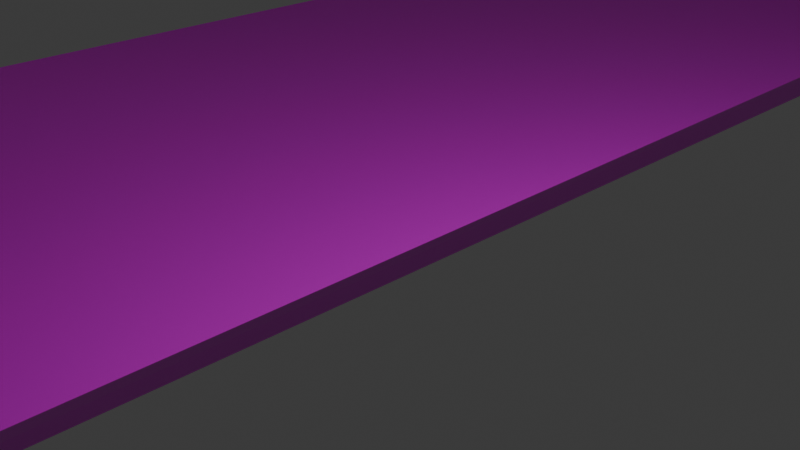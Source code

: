 # Source: 3.blend  (saved by Blender 4.0.36; exported with 4.5.12 LTS)
import bpy
from mathutils import Matrix  # noqa: F401  (used for matrix-valued properties, if any)

bpy.ops.wm.read_factory_settings(use_empty=True)
scene = bpy.context.scene
scene.name = 'Scene'

# ---- collections
col_collection = bpy.data.collections.new('Collection'); scene.collection.children.link(col_collection)

# ---- images (referenced by path relative to the original .blend; pixels are not part of the script)
import os
ASSET_DIR = os.environ.get("B2B_ASSET_DIR", "")  # directory of the original .blend (textures are referenced by path, not embedded)
HERE = os.path.dirname(os.path.abspath(__file__))  # packed textures are extracted next to this script under _unpacked/

def load_image(name, relpath, width, height, colorspace="sRGB"):
    """Load a texture the original file referenced (path relative to the .blend, or extracted next to this script)."""
    p = next((c for c in (os.path.join(HERE, relpath), os.path.join(ASSET_DIR, relpath)) if relpath and os.path.exists(c)), "")
    if p:
        img = bpy.data.images.load(p, check_existing=True)
        img.name = name
    else:  # same state as the original file: an image datablock whose file is absent (Cycles renders it pink)
        img = bpy.data.images.new(name, width, height)
        img.source = "FILE"
        img.filepath = "//" + (relpath or name)
    img.colorspace_settings.name = colorspace
    return img
img_10_png = load_image('10.png', '10.png', 1024, 1024, 'sRGB')
img_9_png = load_image('9.png', '9.png', 1024, 1024, 'sRGB')
img_7_png = load_image('7.png', '7.png', 1024, 1024, 'sRGB')
img_6_png = load_image('6.png', '6.png', 1024, 1024, 'sRGB')
img_dsc023320_png = load_image('DSC023320.png', 'DSC023320.png', 1024, 1024, 'sRGB')

# ---- materials (node trees are filled in below, after node groups)
mat_032 = bpy.data.materials.new('マテリアル.032')
mat_032.use_transparent_shadow = False
mat_031 = bpy.data.materials.new('マテリアル.031')
mat_031.use_transparent_shadow = False
mat_029 = bpy.data.materials.new('マテリアル.029')
mat_029.use_transparent_shadow = False
mat_028 = bpy.data.materials.new('マテリアル.028')
mat_028.use_transparent_shadow = False
mat_048 = bpy.data.materials.new('マテリアル.048')
mat_048.use_transparent_shadow = False

# ---- material node trees
mat_032.use_nodes = True; mat_032.node_tree.nodes.clear()
_N = mat_032.node_tree.nodes; _L = mat_032.node_tree.links
n0 = _N.new('ShaderNodeBsdfPrincipled'); n0.name = 'プリンシプルBSDF'; n0.location = (10, 300)
n0.inputs[3].default_value = 1.45
n1 = _N.new('ShaderNodeOutputMaterial'); n1.name = 'マテリアル出力'; n1.location = (300, 300)
n2 = _N.new('ShaderNodeTexImage'); n2.name = '画像テクスチャ'; n2.location = (-280, 275)
n2.image = img_10_png
_L.new(n0.outputs[0], n1.inputs[0])
_L.new(n2.outputs[0], n0.inputs[0])
n1.is_active_output = True
mat_031.use_nodes = True; mat_031.node_tree.nodes.clear()
_N = mat_031.node_tree.nodes; _L = mat_031.node_tree.links
n0 = _N.new('ShaderNodeBsdfPrincipled'); n0.name = 'プリンシプルBSDF'; n0.location = (10, 300)
n0.inputs[3].default_value = 1.45
n1 = _N.new('ShaderNodeOutputMaterial'); n1.name = 'マテリアル出力'; n1.location = (300, 300)
n2 = _N.new('ShaderNodeTexImage'); n2.name = '画像テクスチャ'; n2.location = (-280, 275)
n2.image = img_9_png
_L.new(n0.outputs[0], n1.inputs[0])
_L.new(n2.outputs[0], n0.inputs[0])
n1.is_active_output = True
mat_029.use_nodes = True; mat_029.node_tree.nodes.clear()
_N = mat_029.node_tree.nodes; _L = mat_029.node_tree.links
n0 = _N.new('ShaderNodeBsdfPrincipled'); n0.name = 'プリンシプルBSDF'; n0.location = (10, 300)
n0.inputs[3].default_value = 1.45
n1 = _N.new('ShaderNodeOutputMaterial'); n1.name = 'マテリアル出力'; n1.location = (300, 300)
n2 = _N.new('ShaderNodeTexImage'); n2.name = '画像テクスチャ'; n2.location = (-280, 275)
n2.image = img_7_png
_L.new(n0.outputs[0], n1.inputs[0])
_L.new(n2.outputs[0], n0.inputs[0])
n1.is_active_output = True
mat_028.use_nodes = True; mat_028.node_tree.nodes.clear()
_N = mat_028.node_tree.nodes; _L = mat_028.node_tree.links
n0 = _N.new('ShaderNodeBsdfPrincipled'); n0.name = 'プリンシプルBSDF'; n0.location = (10, 300)
n0.inputs[3].default_value = 1.45
n1 = _N.new('ShaderNodeOutputMaterial'); n1.name = 'マテリアル出力'; n1.location = (300, 300)
n2 = _N.new('ShaderNodeTexImage'); n2.name = '画像テクスチャ'; n2.location = (-280, 275)
n2.image = img_6_png
_L.new(n0.outputs[0], n1.inputs[0])
_L.new(n2.outputs[0], n0.inputs[0])
n1.is_active_output = True
mat_048.use_nodes = True; mat_048.node_tree.nodes.clear()
_N = mat_048.node_tree.nodes; _L = mat_048.node_tree.links
n0 = _N.new('ShaderNodeBsdfPrincipled'); n0.name = 'プリンシプルBSDF'; n0.location = (10, 300)
n0.inputs[3].default_value = 1.45
n1 = _N.new('ShaderNodeOutputMaterial'); n1.name = 'マテリアル出力'; n1.location = (300, 300)
n2 = _N.new('ShaderNodeTexImage'); n2.name = '画像テクスチャ'; n2.location = (-280, 275)
n2.image = img_dsc023320_png
_L.new(n0.outputs[0], n1.inputs[0])
_L.new(n2.outputs[0], n0.inputs[0])
n1.is_active_output = True

# ---- world
world_world = bpy.data.worlds.new('World'); scene.world = world_world
world_world.use_nodes = True; world_world.node_tree.nodes.clear()
_N = world_world.node_tree.nodes; _L = world_world.node_tree.links
n0 = _N.new('ShaderNodeOutputWorld'); n0.name = 'World Output'; n0.location = (300, 300)
n1 = _N.new('ShaderNodeBackground'); n1.name = 'Background'; n1.location = (10, 300)
n1.inputs[0].default_value = (0.05088, 0.05088, 0.05088, 1.0)
_L.new(n1.outputs[0], n0.inputs[0])
n0.is_active_output = True
world_world.color = (0.05088, 0.05088, 0.05088)
world_world.use_sun_shadow = False
world_world.sun_shadow_jitter_overblur = 0.0

# ---- cameras
cam_camera = bpy.data.cameras.new('Camera')
cam_camera.clip_end = 100.0
cam_camera.ortho_scale = 7.314

# ---- lights
light_light = bpy.data.lights.new('Light', 'POINT')
light_light.transmission_factor = 0.0
light_light.use_soft_falloff = False
light_light.energy = 1000.0
light_light.shadow_soft_size = 0.1
light_light.shadow_maximum_resolution = 0.006
light_light.use_absolute_resolution = True

# ---- meshes
me_011 = bpy.data.meshes.new('立方体.011')
me_011.from_pydata([(-1.835, -9.996, -1.0), (-1.835, -9.996, 9.657), (5.036, -9.996, -1.0), (5.036, -9.996, 9.657), (5.036, -1.381, -1.0), (5.036, -1.381, 9.657)], [], [(4, 5, 3, 2), (2, 3, 1, 0)])
_uv = me_011.uv_layers.new(name='UVマップ')
_uv.uv.foreach_set('vector', [1.004, 0.04341, 0.9836, 0.7773, 0.06637, 0.6918, 0.06637, 0.004902, 0.2817, 0.007732, 0.2817, 0.7177, 0.008178, 0.6792, 0.008178, 0.007732])
me_011.materials.append(mat_032)
me_011.update()
me_008 = bpy.data.meshes.new('立方体.008')
me_008.from_pydata([(-8.676, -12.92, -1.0), (-8.676, -12.92, 8.904), (2.02, -12.92, -1.0), (2.02, -12.92, 8.904), (5.036, -1.381, -1.0), (5.036, -1.381, 8.904), (4.095, -9.523, -1.0), (4.095, -9.523, 8.904)], [], [(6, 7, 3, 2), (2, 3, 1, 0), (4, 5, 7, 6)])
_uv = me_008.uv_layers.new(name='UVマップ')
_uv.uv.foreach_set('vector', [0.4737, -0.0005099, 0.4737, 0.9835, 0.2538, 0.9835, 0.2538, -0.0005099, 0.2606, 0.0005462, 0.2606, 0.9835, 0.02713, 0.9835, 0.02713, 0.0005462, 1.0, -0.0005099, 1.0, 0.9835, 0.4737, 0.9835, 0.4737, -0.0005099])
me_008.materials.append(mat_031)
me_008.update()
me_007 = bpy.data.meshes.new('立方体.007')
me_007.from_pydata([(-2.792, -13.6, -1.0), (-2.792, -13.6, 10.86), (4.518, -13.6, -1.0), (3.551, -13.6, 8.97), (5.036, -6.685, -1.0), (4.069, -6.685, 8.97), (-2.792, -13.6, 3.736), (5.036, -6.685, 3.736), (4.518, -13.6, 3.736), (-2.792, -13.6, 3.874), (5.657, -6.685, 3.874), (5.14, -13.6, 3.874), (-2.792, -13.6, 5.635), (5.657, -6.685, 5.635), (5.14, -13.6, 5.635), (-2.792, -13.6, 5.748), (4.069, -6.685, 5.748), (3.551, -13.6, 5.748), (3.551, -13.6, 8.97), (4.069, -6.685, 8.97), (-2.755, -13.62, 10.9), (-2.471, -6.703, 10.9)], [], [(16, 5, 3, 17), (17, 3, 1, 15), (2, 8, 6, 0), (4, 7, 8, 2), (8, 11, 9, 6), (7, 10, 11, 8), (11, 14, 12, 9), (10, 13, 14, 11), (14, 17, 15, 12), (13, 16, 17, 14), (3, 5, 19, 18), (18, 19, 21, 20)])
_uv = me_007.uv_layers.new(name='UVマップ')
_uv.uv.foreach_set('vector', [0.5792, 0.6863, 0.5792, 0.9996, -0.001509, 0.9996, -0.001509, 0.6863, 0.5846, 0.3522, 0.5846, 0.04489, 0.9967, 0.04489, 0.9967, 0.3522, 0.5846, 0.9956, 0.5846, 0.544, 0.9967, 0.544, 0.9967, 0.9956, 0.5792, 0.03054, 0.5792, 0.4908, -0.001509, 0.4908, -0.001509, 0.03054, 0.5846, 0.544, 0.5846, 0.5309, 0.9967, 0.5309, 0.9967, 0.544, 0.5792, 0.4908, 0.5792, 0.5042, -0.001509, 0.5042, -0.001509, 0.4908, 0.5846, 0.5309, 0.5846, 0.3629, 0.9967, 0.3629, 0.9967, 0.5309, 0.5792, 0.5042, 0.5792, 0.6754, -0.001509, 0.6754, -0.001509, 0.5042, 0.5846, 0.3629, 0.5846, 0.3522, 0.9967, 0.3522, 0.9967, 0.3629, 0.5792, 0.6754, 0.5792, 0.6863, -0.001509, 0.6863, -0.001509, 0.6754, -0.001509, 0.9996, 0.5792, 0.9996, 0.5792, 0.9996, -0.001509, 0.9996, -0.001509, 0.9996, 0.5792, 0.9996, 0.5792, 0.9996, -0.001509, 0.9996])
me_007.materials.append(mat_029)
me_007.update()
me_006 = bpy.data.meshes.new('立方体.006')
me_006.from_pydata([(-1.835, -17.27, -1.0), (-1.835, -17.27, 9.68), (5.036, -19.88, -1.0), (5.036, -19.88, 9.68), (5.036, -1.381, -1.0), (5.036, -1.381, 9.68)], [], [(4, 5, 3, 2), (2, 3, 1, 0)])
_uv = me_006.uv_layers.new(name='UVマップ')
_uv.uv.foreach_set('vector', [0.9983, 0.003623, 0.9983, 0.9877, -0.004495, 0.9877, -0.004495, 0.003623, 0.9962, 0.01449, 0.9962, 1.0, 0.009873, 1.0, 0.009873, 0.01449])
me_006.materials.append(mat_028)
me_006.update()
me_x = bpy.data.meshes.new('平面')
me_x.from_pydata([(-1.0, 0.9792, 0.0), (1.0, 0.9792, 1.388), (-1.051, 0.9896, 2.033), (0.949, 0.9896, 2.033), (0.75, 0.9792, 0.0), (0.699, 0.9896, 2.033), (-1.4, -0.4933, 0.0), (1.0, -0.4933, 1.388), (0.7, -0.4933, 0.0)], [], [(8, 7, 1, 4), (4, 1, 3, 5), (0, 4, 5, 2), (6, 8, 4, 0)])
_uv = me_x.uv_layers.new(name='UVマップ')
_uv.uv.foreach_set('vector', [0.8274, 1.408, 1.0, 1.408, 1.0, 2.493, 0.814, 2.493, 0.875, 1.0, 1.0, 1.0, 1.0, 1.0, 0.875, 1.0, 0.0, 1.0, 0.875, 1.0, 0.875, 1.0, 0.0, 1.0, -0.3804, 1.408, 0.8274, 1.408, 0.814, 2.493, -0.4878, 2.493])
me_x.materials.append(mat_048)
me_x.update()

# ---- objects
ob_light = bpy.data.objects.new('Light', light_light)
ob_camera = bpy.data.objects.new('Camera', cam_camera)
ob_010 = bpy.data.objects.new('立方体.010', me_011)
ob_007 = bpy.data.objects.new('立方体.007', me_008)
ob_006 = bpy.data.objects.new('立方体.006', me_007)
ob_005 = bpy.data.objects.new('立方体.005', me_006)
ob_002 = bpy.data.objects.new('平面.002', me_x)

# ---- transforms, parenting, visibility, modifiers, constraints
ob_light.location = (4.076, 1.005, 5.904)
ob_light.rotation_euler = (0.6503, 0.05522, 1.866)
ob_light.lock_rotations_4d = False
ob_light.empty_display_type = 'ARROWS'
ob_light.color = (0.0, 0.0, 0.0, 0.0)
ob_light.lineart.crease_threshold = 0.0
ob_camera.location = (7.359, -6.926, 4.958)
ob_camera.rotation_euler = (1.109, 0.0, 0.8149)
ob_camera.lock_rotations_4d = False
ob_camera.empty_display_type = 'ARROWS'
ob_camera.color = (0.0, 0.0, 0.0, 0.0)
ob_camera.display_type = 'WIRE'
ob_camera.lineart.crease_threshold = 0.0
ob_010.location = (-30.58, -5.679, 5.982)
ob_007.location = (-19.96, -12.79, 0.1075)
ob_007.scale = (1.0, 0.6856, 1.0)
ob_006.location = (-19.86, 0.7849, 0.1075)
ob_005.location = (-19.39, 0.7912, 0.1075)
ob_005.scale = (1.0, 0.3386, 1.0)
ob_002.location = (-4.701, -10.14, -1.268)
ob_002.scale = (5.431, 33.45, 1.0)

# ---- collection membership
col_collection.objects.link(ob_light)
col_collection.objects.link(ob_camera)
col_collection.objects.link(ob_010)
col_collection.objects.link(ob_007)
col_collection.objects.link(ob_006)
col_collection.objects.link(ob_005)
col_collection.objects.link(ob_002)

# ---- scene / render settings (as saved in the file)
scene.camera = ob_camera
scene.frame_start = 1; scene.frame_end = 250; scene.frame_set(1)
scene.render.engine = 'BLENDER_EEVEE_NEXT'
scene.cycles.sampling_pattern = 'TABULATED_SOBOL'
bpy.context.view_layer.update()
